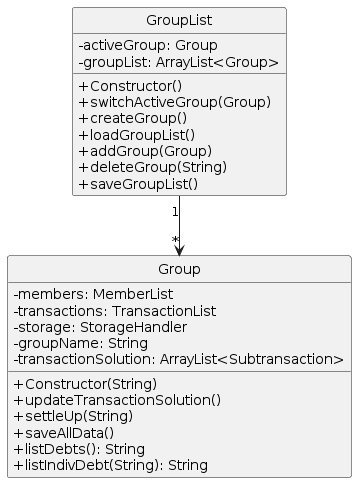

The diagram above was rendered by PlantUML. Its source (embedded in the PNG):
@startuml
skinparam classAttributeIconSize 0
hide circle
class Group {
    - members: MemberList
    - transactions: TransactionList
    - storage: StorageHandler
    - groupName: String
    - transactionSolution: ArrayList<Subtransaction>
    + Constructor(String)
    + updateTransactionSolution()
    + settleUp(String)
    + saveAllData()
    + listDebts(): String
    + listIndivDebt(String): String
}

class GroupList {
    - activeGroup: Group
    - groupList: ArrayList<Group>
    + Constructor()
    + switchActiveGroup(Group)
    + createGroup()
    + loadGroupList()
    + addGroup(Group)
    + deleteGroup(String)
    + saveGroupList()
}

GroupList "1" --> "*" Group
@enduml